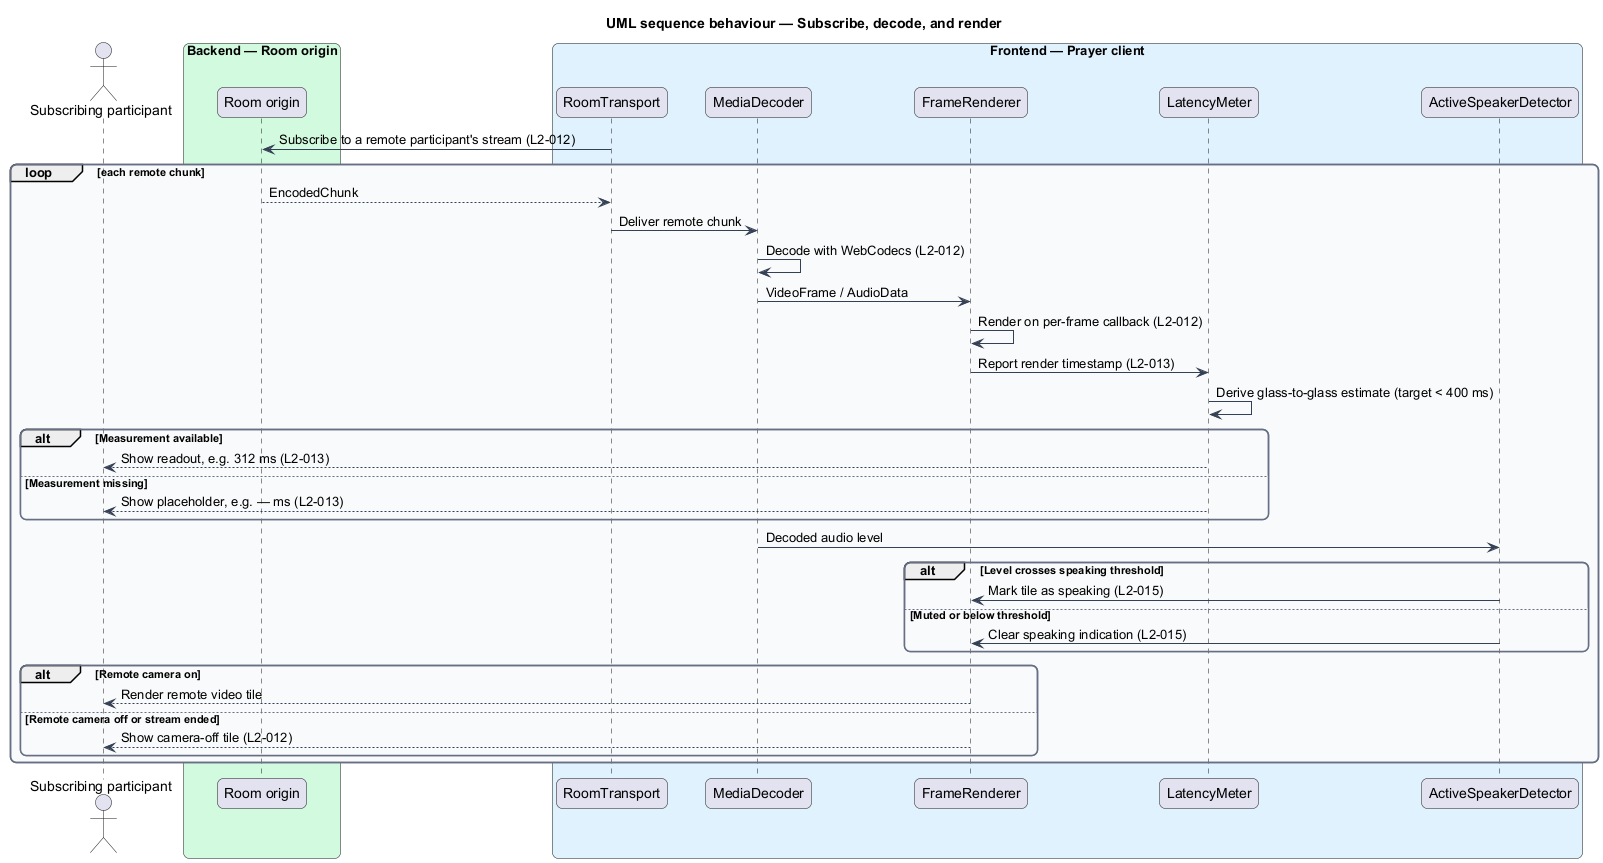

The diagram above was rendered by PlantUML. Its source (embedded in the PNG):
@startuml
title UML sequence behaviour — Subscribe, decode, and render
skinparam backgroundColor #FFFFFF
skinparam shadowing false
skinparam roundcorner 12
skinparam defaultFontName Arial
skinparam ArrowColor #344054
skinparam rectangle {
  BorderColor #344054
  FontColor #101828
}
skinparam package {
  BorderColor #667085
  FontColor #101828
  BackgroundColor #F9FAFB
}
actor "Subscribing participant" as sub
box "Backend — Room origin" #D1FADF
  participant "Room origin" as origin
end box
box "Frontend — Prayer client" #E0F2FE
  participant "RoomTransport" as transport
  participant "MediaDecoder" as decoder
  participant "FrameRenderer" as renderer
  participant "LatencyMeter" as latency
  participant "ActiveSpeakerDetector" as detector
end box

transport -> origin : Subscribe to a remote participant's stream (L2-012)
loop each remote chunk
  origin --> transport : EncodedChunk
  transport -> decoder : Deliver remote chunk
  decoder -> decoder : Decode with WebCodecs (L2-012)
  decoder -> renderer : VideoFrame / AudioData
  renderer -> renderer : Render on per-frame callback (L2-012)
  renderer -> latency : Report render timestamp (L2-013)
  latency -> latency : Derive glass-to-glass estimate (target < 400 ms)
  alt Measurement available
    latency --> sub : Show readout, e.g. 312 ms (L2-013)
  else Measurement missing
    latency --> sub : Show placeholder, e.g. — ms (L2-013)
  end
  decoder -> detector : Decoded audio level
  alt Level crosses speaking threshold
    detector -> renderer : Mark tile as speaking (L2-015)
  else Muted or below threshold
    detector -> renderer : Clear speaking indication (L2-015)
  end
  alt Remote camera on
    renderer --> sub : Render remote video tile
  else Remote camera off or stream ended
    renderer --> sub : Show camera-off tile (L2-012)
  end
end
@enduml